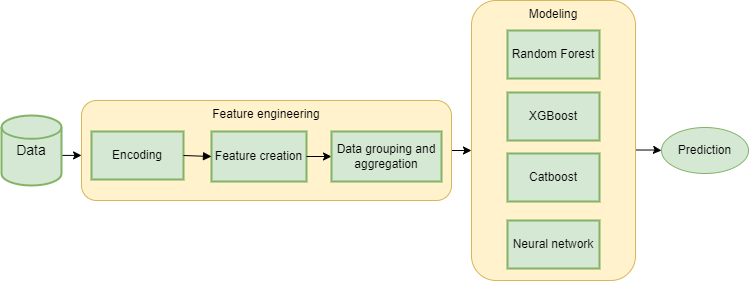

The diagram above was exported from draw.io. Its source (the exported page's mxGraphModel, read from the mxfile embedded in the PNG):
<mxGraphModel dx="969" dy="366" grid="1" gridSize="10" guides="1" tooltips="1" connect="1" arrows="1" fold="1" page="1" pageScale="1" pageWidth="827" pageHeight="1169" math="0" shadow="0">
  <root>
    <mxCell id="0" />
    <mxCell id="1" parent="0" />
    <mxCell id="MjXdiuD96sJ2bYa1ULh0-24" value="" style="edgeStyle=orthogonalEdgeStyle;rounded=0;orthogonalLoop=1;jettySize=auto;html=1;entryX=0;entryY=0.538;entryDx=0;entryDy=0;entryPerimeter=0;" edge="1" parent="1" source="MjXdiuD96sJ2bYa1ULh0-16" target="MjXdiuD96sJ2bYa1ULh0-18">
      <mxGeometry relative="1" as="geometry">
        <Array as="points" />
      </mxGeometry>
    </mxCell>
    <mxCell id="MjXdiuD96sJ2bYa1ULh0-16" value="Feature engineering" style="rounded=1;whiteSpace=wrap;html=1;fillColor=#fff2cc;strokeColor=#d6b656;verticalAlign=top;" vertex="1" parent="1">
      <mxGeometry x="140" y="220" width="370" height="100" as="geometry" />
    </mxCell>
    <mxCell id="2" value="Feature creation" style="whiteSpace=wrap;strokeWidth=2;fillColor=#d5e8d4;strokeColor=#82b366;" parent="1" vertex="1">
      <mxGeometry x="270" y="251" width="95" height="50" as="geometry" />
    </mxCell>
    <mxCell id="3" value="Encoding" style="whiteSpace=wrap;strokeWidth=2;fillColor=#d5e8d4;strokeColor=#82b366;" parent="1" vertex="1">
      <mxGeometry x="150" y="251" width="92" height="48" as="geometry" />
    </mxCell>
    <mxCell id="4" value="" style="curved=1;startArrow=none;endArrow=block;exitX=1;exitY=0.5;exitDx=0;exitDy=0;entryX=0;entryY=0.5;entryDx=0;entryDy=0;" parent="1" source="3" target="2" edge="1">
      <mxGeometry relative="1" as="geometry">
        <Array as="points" />
        <mxPoint x="340" y="260" as="targetPoint" />
      </mxGeometry>
    </mxCell>
    <mxCell id="MjXdiuD96sJ2bYa1ULh0-6" value="" style="edgeStyle=orthogonalEdgeStyle;rounded=0;orthogonalLoop=1;jettySize=auto;html=1;" edge="1" parent="1">
      <mxGeometry relative="1" as="geometry">
        <mxPoint x="105.48" y="274.89" as="sourcePoint" />
        <mxPoint x="140" y="275" as="targetPoint" />
        <Array as="points" />
      </mxGeometry>
    </mxCell>
    <mxCell id="MjXdiuD96sJ2bYa1ULh0-5" value="&lt;font style=&quot;font-size: 14px;&quot;&gt;Data&lt;/font&gt;" style="strokeWidth=2;html=1;shape=mxgraph.flowchart.database;whiteSpace=wrap;fillColor=#d5e8d4;strokeColor=#82b366;verticalAlign=middle;" vertex="1" parent="1">
      <mxGeometry x="60" y="235" width="60" height="70" as="geometry" />
    </mxCell>
    <mxCell id="MjXdiuD96sJ2bYa1ULh0-15" value="" style="edgeStyle=orthogonalEdgeStyle;rounded=0;orthogonalLoop=1;jettySize=auto;html=1;exitX=1;exitY=0.5;exitDx=0;exitDy=0;entryX=0;entryY=0.5;entryDx=0;entryDy=0;" edge="1" parent="1" source="2" target="MjXdiuD96sJ2bYa1ULh0-12">
      <mxGeometry relative="1" as="geometry">
        <mxPoint x="365" y="276" as="sourcePoint" />
        <mxPoint x="460" y="245" as="targetPoint" />
      </mxGeometry>
    </mxCell>
    <mxCell id="MjXdiuD96sJ2bYa1ULh0-12" value="Data grouping and aggregation" style="whiteSpace=wrap;strokeWidth=2;fillColor=#d5e8d4;strokeColor=#82b366;" vertex="1" parent="1">
      <mxGeometry x="390" y="251" width="110" height="50" as="geometry" />
    </mxCell>
    <mxCell id="MjXdiuD96sJ2bYa1ULh0-29" value="" style="edgeStyle=orthogonalEdgeStyle;rounded=0;orthogonalLoop=1;jettySize=auto;html=1;exitX=0.997;exitY=0.534;exitDx=0;exitDy=0;exitPerimeter=0;" edge="1" parent="1" source="MjXdiuD96sJ2bYa1ULh0-18" target="MjXdiuD96sJ2bYa1ULh0-25">
      <mxGeometry relative="1" as="geometry" />
    </mxCell>
    <mxCell id="MjXdiuD96sJ2bYa1ULh0-18" value="Modeling" style="rounded=1;whiteSpace=wrap;html=1;fillColor=#fff2cc;strokeColor=#d6b656;verticalAlign=top;" vertex="1" parent="1">
      <mxGeometry x="530" y="120" width="164" height="280" as="geometry" />
    </mxCell>
    <mxCell id="MjXdiuD96sJ2bYa1ULh0-19" value="Random Forest" style="whiteSpace=wrap;strokeWidth=2;fillColor=#d5e8d4;strokeColor=#82b366;" vertex="1" parent="1">
      <mxGeometry x="566" y="150" width="92" height="48" as="geometry" />
    </mxCell>
    <mxCell id="MjXdiuD96sJ2bYa1ULh0-20" value="XGBoost" style="whiteSpace=wrap;strokeWidth=2;fillColor=#d5e8d4;strokeColor=#82b366;labelBackgroundColor=none;" vertex="1" parent="1">
      <mxGeometry x="566" y="212" width="92" height="48" as="geometry" />
    </mxCell>
    <mxCell id="MjXdiuD96sJ2bYa1ULh0-21" value="Catboost" style="whiteSpace=wrap;strokeWidth=2;fillColor=#d5e8d4;strokeColor=#82b366;labelBackgroundColor=none;" vertex="1" parent="1">
      <mxGeometry x="566" y="273" width="92" height="48" as="geometry" />
    </mxCell>
    <mxCell id="MjXdiuD96sJ2bYa1ULh0-22" value="Neural network" style="whiteSpace=wrap;strokeWidth=2;fillColor=#d5e8d4;strokeColor=#82b366;labelBackgroundColor=none;" vertex="1" parent="1">
      <mxGeometry x="566" y="340" width="92" height="48" as="geometry" />
    </mxCell>
    <mxCell id="MjXdiuD96sJ2bYa1ULh0-25" value="Prediction" style="ellipse;whiteSpace=wrap;html=1;fillColor=#d5e8d4;strokeColor=#82b366;" vertex="1" parent="1">
      <mxGeometry x="720" y="247" width="87" height="46" as="geometry" />
    </mxCell>
  </root>
</mxGraphModel>